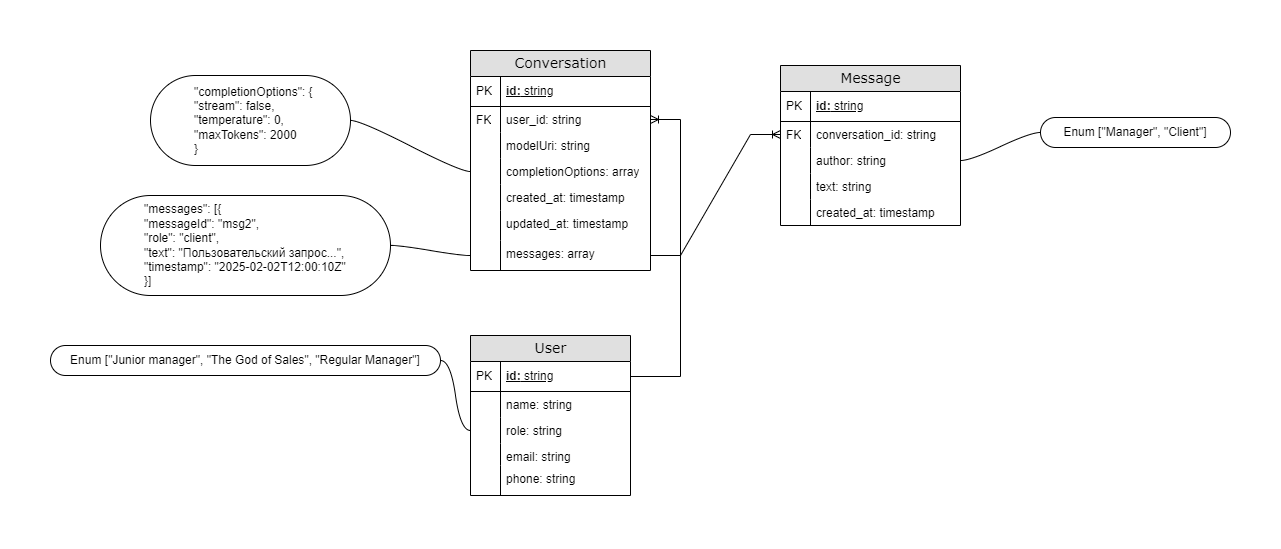

The diagram above was exported from draw.io. Its source (the exported page's mxGraphModel, read from the mxfile embedded in the PNG):
<mxGraphModel dx="2295" dy="697" grid="1" gridSize="10" guides="1" tooltips="1" connect="1" arrows="1" fold="1" page="1" pageScale="1" pageWidth="1100" pageHeight="850" background="none" math="0" shadow="0">
  <root>
    <mxCell id="0" />
    <mxCell id="1" parent="0" />
    <mxCell id="2e49270ec7c68f3f-80" value="Conversation" style="swimlane;html=1;fontStyle=0;childLayout=stackLayout;horizontal=1;startSize=26;fillColor=#e0e0e0;horizontalStack=0;resizeParent=1;resizeLast=0;collapsible=1;marginBottom=0;swimlaneFillColor=#ffffff;align=center;rounded=0;shadow=0;comic=0;labelBackgroundColor=none;strokeWidth=1;fontFamily=Verdana;fontSize=14" parent="1" vertex="1">
      <mxGeometry x="30" y="35" width="180" height="220" as="geometry" />
    </mxCell>
    <mxCell id="2e49270ec7c68f3f-81" value="id:&lt;span style=&quot;font-weight: normal;&quot;&gt; string&lt;/span&gt;" style="shape=partialRectangle;top=0;left=0;right=0;bottom=1;html=1;align=left;verticalAlign=middle;fillColor=none;spacingLeft=34;spacingRight=4;whiteSpace=wrap;overflow=hidden;rotatable=0;points=[[0,0.5],[1,0.5]];portConstraint=eastwest;dropTarget=0;fontStyle=5;" parent="2e49270ec7c68f3f-80" vertex="1">
      <mxGeometry y="26" width="180" height="30" as="geometry" />
    </mxCell>
    <mxCell id="2e49270ec7c68f3f-82" value="PK" style="shape=partialRectangle;top=0;left=0;bottom=0;html=1;fillColor=none;align=left;verticalAlign=middle;spacingLeft=4;spacingRight=4;whiteSpace=wrap;overflow=hidden;rotatable=0;points=[];portConstraint=eastwest;part=1;" parent="2e49270ec7c68f3f-81" vertex="1" connectable="0">
      <mxGeometry width="30" height="30" as="geometry" />
    </mxCell>
    <mxCell id="2e49270ec7c68f3f-83" value="user_id: string" style="shape=partialRectangle;top=0;left=0;right=0;bottom=0;html=1;align=left;verticalAlign=top;fillColor=none;spacingLeft=34;spacingRight=4;whiteSpace=wrap;overflow=hidden;rotatable=0;points=[[0,0.5],[1,0.5]];portConstraint=eastwest;dropTarget=0;" parent="2e49270ec7c68f3f-80" vertex="1">
      <mxGeometry y="56" width="180" height="26" as="geometry" />
    </mxCell>
    <mxCell id="2e49270ec7c68f3f-84" value="FK" style="shape=partialRectangle;top=0;left=0;bottom=0;html=1;fillColor=none;align=left;verticalAlign=top;spacingLeft=4;spacingRight=4;whiteSpace=wrap;overflow=hidden;rotatable=0;points=[];portConstraint=eastwest;part=1;" parent="2e49270ec7c68f3f-83" vertex="1" connectable="0">
      <mxGeometry width="30" height="26" as="geometry" />
    </mxCell>
    <mxCell id="2e49270ec7c68f3f-85" value="modelUri: string" style="shape=partialRectangle;top=0;left=0;right=0;bottom=0;html=1;align=left;verticalAlign=top;fillColor=none;spacingLeft=34;spacingRight=4;whiteSpace=wrap;overflow=hidden;rotatable=0;points=[[0,0.5],[1,0.5]];portConstraint=eastwest;dropTarget=0;" parent="2e49270ec7c68f3f-80" vertex="1">
      <mxGeometry y="82" width="180" height="26" as="geometry" />
    </mxCell>
    <mxCell id="2e49270ec7c68f3f-86" value="" style="shape=partialRectangle;top=0;left=0;bottom=0;html=1;fillColor=none;align=left;verticalAlign=top;spacingLeft=4;spacingRight=4;whiteSpace=wrap;overflow=hidden;rotatable=0;points=[];portConstraint=eastwest;part=1;" parent="2e49270ec7c68f3f-85" vertex="1" connectable="0">
      <mxGeometry width="30" height="26" as="geometry" />
    </mxCell>
    <mxCell id="2e49270ec7c68f3f-87" value="completionOptions: array" style="shape=partialRectangle;top=0;left=0;right=0;bottom=0;html=1;align=left;verticalAlign=top;fillColor=none;spacingLeft=34;spacingRight=4;whiteSpace=wrap;overflow=hidden;rotatable=0;points=[[0,0.5],[1,0.5]];portConstraint=eastwest;dropTarget=0;" parent="2e49270ec7c68f3f-80" vertex="1">
      <mxGeometry y="108" width="180" height="26" as="geometry" />
    </mxCell>
    <mxCell id="2e49270ec7c68f3f-88" value="" style="shape=partialRectangle;top=0;left=0;bottom=0;html=1;fillColor=none;align=left;verticalAlign=top;spacingLeft=4;spacingRight=4;whiteSpace=wrap;overflow=hidden;rotatable=0;points=[];portConstraint=eastwest;part=1;" parent="2e49270ec7c68f3f-87" vertex="1" connectable="0">
      <mxGeometry width="30" height="26" as="geometry" />
    </mxCell>
    <mxCell id="e215ys3Rsmdvh917_Yf4-1" value="created_at: timestamp" style="shape=partialRectangle;top=0;left=0;right=0;bottom=0;html=1;align=left;verticalAlign=top;fillColor=none;spacingLeft=34;spacingRight=4;whiteSpace=wrap;overflow=hidden;rotatable=0;points=[[0,0.5],[1,0.5]];portConstraint=eastwest;dropTarget=0;" vertex="1" parent="2e49270ec7c68f3f-80">
      <mxGeometry y="134" width="180" height="26" as="geometry" />
    </mxCell>
    <mxCell id="e215ys3Rsmdvh917_Yf4-2" value="" style="shape=partialRectangle;top=0;left=0;bottom=0;html=1;fillColor=none;align=left;verticalAlign=top;spacingLeft=4;spacingRight=4;whiteSpace=wrap;overflow=hidden;rotatable=0;points=[];portConstraint=eastwest;part=1;" vertex="1" connectable="0" parent="e215ys3Rsmdvh917_Yf4-1">
      <mxGeometry width="30" height="26" as="geometry" />
    </mxCell>
    <mxCell id="e215ys3Rsmdvh917_Yf4-3" value="updated_at: timestamp" style="shape=partialRectangle;top=0;left=0;right=0;bottom=0;html=1;align=left;verticalAlign=top;fillColor=none;spacingLeft=34;spacingRight=4;whiteSpace=wrap;overflow=hidden;rotatable=0;points=[[0,0.5],[1,0.5]];portConstraint=eastwest;dropTarget=0;" vertex="1" parent="2e49270ec7c68f3f-80">
      <mxGeometry y="160" width="180" height="30" as="geometry" />
    </mxCell>
    <mxCell id="e215ys3Rsmdvh917_Yf4-4" value="" style="shape=partialRectangle;top=0;left=0;bottom=0;html=1;fillColor=none;align=left;verticalAlign=top;spacingLeft=4;spacingRight=4;whiteSpace=wrap;overflow=hidden;rotatable=0;points=[];portConstraint=eastwest;part=1;" vertex="1" connectable="0" parent="e215ys3Rsmdvh917_Yf4-3">
      <mxGeometry width="30" height="29.99999999999999" as="geometry" />
    </mxCell>
    <mxCell id="e215ys3Rsmdvh917_Yf4-36" value="messages: array" style="shape=partialRectangle;top=0;left=0;right=0;bottom=0;html=1;align=left;verticalAlign=top;fillColor=none;spacingLeft=34;spacingRight=4;whiteSpace=wrap;overflow=hidden;rotatable=0;points=[[0,0.5],[1,0.5]];portConstraint=eastwest;dropTarget=0;" vertex="1" parent="2e49270ec7c68f3f-80">
      <mxGeometry y="190" width="180" height="30" as="geometry" />
    </mxCell>
    <mxCell id="e215ys3Rsmdvh917_Yf4-37" value="" style="shape=partialRectangle;top=0;left=0;bottom=0;html=1;fillColor=none;align=left;verticalAlign=top;spacingLeft=4;spacingRight=4;whiteSpace=wrap;overflow=hidden;rotatable=0;points=[];portConstraint=eastwest;part=1;" vertex="1" connectable="0" parent="e215ys3Rsmdvh917_Yf4-36">
      <mxGeometry width="30" height="29.999999999999993" as="geometry" />
    </mxCell>
    <mxCell id="e215ys3Rsmdvh917_Yf4-5" value="Message" style="swimlane;html=1;fontStyle=0;childLayout=stackLayout;horizontal=1;startSize=26;fillColor=#e0e0e0;horizontalStack=0;resizeParent=1;resizeLast=0;collapsible=1;marginBottom=0;swimlaneFillColor=#ffffff;align=center;rounded=0;shadow=0;comic=0;labelBackgroundColor=none;strokeWidth=1;fontFamily=Verdana;fontSize=14" vertex="1" parent="1">
      <mxGeometry x="340" y="50" width="180" height="160" as="geometry" />
    </mxCell>
    <mxCell id="e215ys3Rsmdvh917_Yf4-6" value="id:&lt;span style=&quot;font-weight: normal;&quot;&gt; string&lt;/span&gt;" style="shape=partialRectangle;top=0;left=0;right=0;bottom=1;html=1;align=left;verticalAlign=middle;fillColor=none;spacingLeft=34;spacingRight=4;whiteSpace=wrap;overflow=hidden;rotatable=0;points=[[0,0.5],[1,0.5]];portConstraint=eastwest;dropTarget=0;fontStyle=5;" vertex="1" parent="e215ys3Rsmdvh917_Yf4-5">
      <mxGeometry y="26" width="180" height="30" as="geometry" />
    </mxCell>
    <mxCell id="e215ys3Rsmdvh917_Yf4-7" value="PK" style="shape=partialRectangle;top=0;left=0;bottom=0;html=1;fillColor=none;align=left;verticalAlign=middle;spacingLeft=4;spacingRight=4;whiteSpace=wrap;overflow=hidden;rotatable=0;points=[];portConstraint=eastwest;part=1;" vertex="1" connectable="0" parent="e215ys3Rsmdvh917_Yf4-6">
      <mxGeometry width="30" height="30" as="geometry" />
    </mxCell>
    <mxCell id="e215ys3Rsmdvh917_Yf4-8" value="conversation_id: string" style="shape=partialRectangle;top=0;left=0;right=0;bottom=0;html=1;align=left;verticalAlign=top;fillColor=none;spacingLeft=34;spacingRight=4;whiteSpace=wrap;overflow=hidden;rotatable=0;points=[[0,0.5],[1,0.5]];portConstraint=eastwest;dropTarget=0;" vertex="1" parent="e215ys3Rsmdvh917_Yf4-5">
      <mxGeometry y="56" width="180" height="26" as="geometry" />
    </mxCell>
    <mxCell id="e215ys3Rsmdvh917_Yf4-9" value="FK" style="shape=partialRectangle;top=0;left=0;bottom=0;html=1;fillColor=none;align=left;verticalAlign=top;spacingLeft=4;spacingRight=4;whiteSpace=wrap;overflow=hidden;rotatable=0;points=[];portConstraint=eastwest;part=1;" vertex="1" connectable="0" parent="e215ys3Rsmdvh917_Yf4-8">
      <mxGeometry width="30" height="26" as="geometry" />
    </mxCell>
    <mxCell id="e215ys3Rsmdvh917_Yf4-10" value="author: string" style="shape=partialRectangle;top=0;left=0;right=0;bottom=0;html=1;align=left;verticalAlign=top;fillColor=none;spacingLeft=34;spacingRight=4;whiteSpace=wrap;overflow=hidden;rotatable=0;points=[[0,0.5],[1,0.5]];portConstraint=eastwest;dropTarget=0;" vertex="1" parent="e215ys3Rsmdvh917_Yf4-5">
      <mxGeometry y="82" width="180" height="26" as="geometry" />
    </mxCell>
    <mxCell id="e215ys3Rsmdvh917_Yf4-11" value="" style="shape=partialRectangle;top=0;left=0;bottom=0;html=1;fillColor=none;align=left;verticalAlign=top;spacingLeft=4;spacingRight=4;whiteSpace=wrap;overflow=hidden;rotatable=0;points=[];portConstraint=eastwest;part=1;" vertex="1" connectable="0" parent="e215ys3Rsmdvh917_Yf4-10">
      <mxGeometry width="30" height="26" as="geometry" />
    </mxCell>
    <mxCell id="e215ys3Rsmdvh917_Yf4-12" value="text: string" style="shape=partialRectangle;top=0;left=0;right=0;bottom=0;html=1;align=left;verticalAlign=top;fillColor=none;spacingLeft=34;spacingRight=4;whiteSpace=wrap;overflow=hidden;rotatable=0;points=[[0,0.5],[1,0.5]];portConstraint=eastwest;dropTarget=0;" vertex="1" parent="e215ys3Rsmdvh917_Yf4-5">
      <mxGeometry y="108" width="180" height="26" as="geometry" />
    </mxCell>
    <mxCell id="e215ys3Rsmdvh917_Yf4-13" value="" style="shape=partialRectangle;top=0;left=0;bottom=0;html=1;fillColor=none;align=left;verticalAlign=top;spacingLeft=4;spacingRight=4;whiteSpace=wrap;overflow=hidden;rotatable=0;points=[];portConstraint=eastwest;part=1;" vertex="1" connectable="0" parent="e215ys3Rsmdvh917_Yf4-12">
      <mxGeometry width="30" height="26" as="geometry" />
    </mxCell>
    <mxCell id="e215ys3Rsmdvh917_Yf4-14" value="created_at: timestamp" style="shape=partialRectangle;top=0;left=0;right=0;bottom=0;html=1;align=left;verticalAlign=top;fillColor=none;spacingLeft=34;spacingRight=4;whiteSpace=wrap;overflow=hidden;rotatable=0;points=[[0,0.5],[1,0.5]];portConstraint=eastwest;dropTarget=0;" vertex="1" parent="e215ys3Rsmdvh917_Yf4-5">
      <mxGeometry y="134" width="180" height="26" as="geometry" />
    </mxCell>
    <mxCell id="e215ys3Rsmdvh917_Yf4-15" value="" style="shape=partialRectangle;top=0;left=0;bottom=0;html=1;fillColor=none;align=left;verticalAlign=top;spacingLeft=4;spacingRight=4;whiteSpace=wrap;overflow=hidden;rotatable=0;points=[];portConstraint=eastwest;part=1;" vertex="1" connectable="0" parent="e215ys3Rsmdvh917_Yf4-14">
      <mxGeometry width="30" height="26" as="geometry" />
    </mxCell>
    <mxCell id="e215ys3Rsmdvh917_Yf4-18" value="" style="edgeStyle=entityRelationEdgeStyle;fontSize=12;html=1;endArrow=ERoneToMany;rounded=0;" edge="1" parent="1" source="e215ys3Rsmdvh917_Yf4-36" target="e215ys3Rsmdvh917_Yf4-8">
      <mxGeometry width="100" height="100" relative="1" as="geometry">
        <mxPoint x="170" y="240" as="sourcePoint" />
        <mxPoint x="270" y="140" as="targetPoint" />
      </mxGeometry>
    </mxCell>
    <mxCell id="e215ys3Rsmdvh917_Yf4-19" value="User" style="swimlane;html=1;fontStyle=0;childLayout=stackLayout;horizontal=1;startSize=26;fillColor=#e0e0e0;horizontalStack=0;resizeParent=1;resizeLast=0;collapsible=1;marginBottom=0;swimlaneFillColor=#ffffff;align=center;rounded=0;shadow=0;comic=0;labelBackgroundColor=none;strokeWidth=1;fontFamily=Verdana;fontSize=14" vertex="1" parent="1">
      <mxGeometry x="30" y="320" width="160" height="160" as="geometry" />
    </mxCell>
    <mxCell id="e215ys3Rsmdvh917_Yf4-20" value="id:&lt;span style=&quot;font-weight: normal;&quot;&gt; string&lt;/span&gt;" style="shape=partialRectangle;top=0;left=0;right=0;bottom=1;html=1;align=left;verticalAlign=middle;fillColor=none;spacingLeft=34;spacingRight=4;whiteSpace=wrap;overflow=hidden;rotatable=0;points=[[0,0.5],[1,0.5]];portConstraint=eastwest;dropTarget=0;fontStyle=5;" vertex="1" parent="e215ys3Rsmdvh917_Yf4-19">
      <mxGeometry y="26" width="160" height="30" as="geometry" />
    </mxCell>
    <mxCell id="e215ys3Rsmdvh917_Yf4-21" value="PK" style="shape=partialRectangle;top=0;left=0;bottom=0;html=1;fillColor=none;align=left;verticalAlign=middle;spacingLeft=4;spacingRight=4;whiteSpace=wrap;overflow=hidden;rotatable=0;points=[];portConstraint=eastwest;part=1;" vertex="1" connectable="0" parent="e215ys3Rsmdvh917_Yf4-20">
      <mxGeometry width="30" height="30" as="geometry" />
    </mxCell>
    <mxCell id="e215ys3Rsmdvh917_Yf4-22" value="name: string" style="shape=partialRectangle;top=0;left=0;right=0;bottom=0;html=1;align=left;verticalAlign=top;fillColor=none;spacingLeft=34;spacingRight=4;whiteSpace=wrap;overflow=hidden;rotatable=0;points=[[0,0.5],[1,0.5]];portConstraint=eastwest;dropTarget=0;" vertex="1" parent="e215ys3Rsmdvh917_Yf4-19">
      <mxGeometry y="56" width="160" height="26" as="geometry" />
    </mxCell>
    <mxCell id="e215ys3Rsmdvh917_Yf4-23" value="" style="shape=partialRectangle;top=0;left=0;bottom=0;html=1;fillColor=none;align=left;verticalAlign=top;spacingLeft=4;spacingRight=4;whiteSpace=wrap;overflow=hidden;rotatable=0;points=[];portConstraint=eastwest;part=1;" vertex="1" connectable="0" parent="e215ys3Rsmdvh917_Yf4-22">
      <mxGeometry width="30" height="26" as="geometry" />
    </mxCell>
    <mxCell id="e215ys3Rsmdvh917_Yf4-24" value="role: string" style="shape=partialRectangle;top=0;left=0;right=0;bottom=0;html=1;align=left;verticalAlign=top;fillColor=none;spacingLeft=34;spacingRight=4;whiteSpace=wrap;overflow=hidden;rotatable=0;points=[[0,0.5],[1,0.5]];portConstraint=eastwest;dropTarget=0;" vertex="1" parent="e215ys3Rsmdvh917_Yf4-19">
      <mxGeometry y="82" width="160" height="26" as="geometry" />
    </mxCell>
    <mxCell id="e215ys3Rsmdvh917_Yf4-25" value="" style="shape=partialRectangle;top=0;left=0;bottom=0;html=1;fillColor=none;align=left;verticalAlign=top;spacingLeft=4;spacingRight=4;whiteSpace=wrap;overflow=hidden;rotatable=0;points=[];portConstraint=eastwest;part=1;" vertex="1" connectable="0" parent="e215ys3Rsmdvh917_Yf4-24">
      <mxGeometry width="30" height="26" as="geometry" />
    </mxCell>
    <mxCell id="e215ys3Rsmdvh917_Yf4-32" value="email: string" style="shape=partialRectangle;top=0;left=0;right=0;bottom=0;html=1;align=left;verticalAlign=top;fillColor=none;spacingLeft=34;spacingRight=4;whiteSpace=wrap;overflow=hidden;rotatable=0;points=[[0,0.5],[1,0.5]];portConstraint=eastwest;dropTarget=0;" vertex="1" parent="e215ys3Rsmdvh917_Yf4-19">
      <mxGeometry y="108" width="160" height="22" as="geometry" />
    </mxCell>
    <mxCell id="e215ys3Rsmdvh917_Yf4-33" value="" style="shape=partialRectangle;top=0;left=0;bottom=0;html=1;fillColor=none;align=left;verticalAlign=top;spacingLeft=4;spacingRight=4;whiteSpace=wrap;overflow=hidden;rotatable=0;points=[];portConstraint=eastwest;part=1;" vertex="1" connectable="0" parent="e215ys3Rsmdvh917_Yf4-32">
      <mxGeometry width="30" height="22" as="geometry" />
    </mxCell>
    <mxCell id="e215ys3Rsmdvh917_Yf4-34" value="phone: string" style="shape=partialRectangle;top=0;left=0;right=0;bottom=0;html=1;align=left;verticalAlign=top;fillColor=none;spacingLeft=34;spacingRight=4;whiteSpace=wrap;overflow=hidden;rotatable=0;points=[[0,0.5],[1,0.5]];portConstraint=eastwest;dropTarget=0;" vertex="1" parent="e215ys3Rsmdvh917_Yf4-19">
      <mxGeometry y="130" width="160" height="30" as="geometry" />
    </mxCell>
    <mxCell id="e215ys3Rsmdvh917_Yf4-35" value="" style="shape=partialRectangle;top=0;left=0;bottom=0;html=1;fillColor=none;align=left;verticalAlign=top;spacingLeft=4;spacingRight=4;whiteSpace=wrap;overflow=hidden;rotatable=0;points=[];portConstraint=eastwest;part=1;" vertex="1" connectable="0" parent="e215ys3Rsmdvh917_Yf4-34">
      <mxGeometry width="30" height="30" as="geometry" />
    </mxCell>
    <mxCell id="e215ys3Rsmdvh917_Yf4-31" value="" style="edgeStyle=entityRelationEdgeStyle;fontSize=12;html=1;endArrow=ERoneToMany;rounded=0;" edge="1" parent="1" source="e215ys3Rsmdvh917_Yf4-20" target="2e49270ec7c68f3f-83">
      <mxGeometry width="100" height="100" relative="1" as="geometry">
        <mxPoint x="170" y="360" as="sourcePoint" />
        <mxPoint x="200" y="110" as="targetPoint" />
        <Array as="points">
          <mxPoint x="140" y="380" />
          <mxPoint x="130" y="310" />
          <mxPoint x="80" y="350" />
          <mxPoint x="120" y="350" />
          <mxPoint x="160" y="330" />
          <mxPoint x="280" y="330" />
          <mxPoint x="270" y="420" />
          <mxPoint x="110" y="240" />
          <mxPoint x="210" y="350" />
          <mxPoint x="100" y="330" />
        </Array>
      </mxGeometry>
    </mxCell>
    <mxCell id="e215ys3Rsmdvh917_Yf4-43" value="Enum [&quot;Junior manager&quot;, &quot;&lt;span style=&quot;white-space-collapse: preserve;&quot;&gt;The &lt;/span&gt;&lt;span style=&quot;white-space-collapse: preserve;&quot; data-src-align=&quot;0:3&quot; class=&quot;EzKURWReUAB5oZgtQNkl&quot;&gt;God&lt;/span&gt;&lt;span style=&quot;white-space-collapse: preserve;&quot;&gt; of &lt;/span&gt;&lt;span style=&quot;white-space-collapse: preserve;&quot; data-src-align=&quot;4:6&quot; class=&quot;EzKURWReUAB5oZgtQNkl&quot;&gt;Sales&lt;/span&gt;&quot;, &quot;Regular Manager&lt;span style=&quot;background-color: transparent; color: light-dark(rgb(0, 0, 0), rgb(255, 255, 255));&quot;&gt;&quot;]&lt;/span&gt;" style="whiteSpace=wrap;html=1;rounded=1;arcSize=50;align=center;verticalAlign=middle;strokeWidth=1;autosize=1;spacing=4;treeFolding=1;treeMoving=1;newEdgeStyle={&quot;edgeStyle&quot;:&quot;entityRelationEdgeStyle&quot;,&quot;startArrow&quot;:&quot;none&quot;,&quot;endArrow&quot;:&quot;none&quot;,&quot;segment&quot;:10,&quot;curved&quot;:1,&quot;sourcePerimeterSpacing&quot;:0,&quot;targetPerimeterSpacing&quot;:0};" vertex="1" parent="1">
      <mxGeometry x="-390" y="330" width="390" height="30" as="geometry" />
    </mxCell>
    <mxCell id="e215ys3Rsmdvh917_Yf4-44" value="" style="edgeStyle=entityRelationEdgeStyle;startArrow=none;endArrow=none;segment=10;curved=1;sourcePerimeterSpacing=0;targetPerimeterSpacing=0;rounded=0;" edge="1" target="e215ys3Rsmdvh917_Yf4-43" parent="1" source="e215ys3Rsmdvh917_Yf4-24">
      <mxGeometry relative="1" as="geometry">
        <mxPoint x="-160" y="280" as="sourcePoint" />
      </mxGeometry>
    </mxCell>
    <mxCell id="e215ys3Rsmdvh917_Yf4-45" value="&lt;blockquote style=&quot;margin: 0 0 0 40px; border: none; padding: 0px;&quot;&gt;&lt;span class=&quot;hljs-attr&quot;&gt;&quot;messages&quot;&lt;/span&gt;&lt;span class=&quot;hljs-punctuation&quot;&gt;:&lt;/span&gt; &lt;span class=&quot;hljs-punctuation&quot;&gt;[&lt;span style=&quot;background-color: transparent; color: light-dark(rgb(0, 0, 0), rgb(255, 255, 255));&quot;&gt;{&lt;/span&gt;&lt;/span&gt;&lt;/blockquote&gt;&lt;blockquote style=&quot;margin: 0 0 0 40px; border: none; padding: 0px;&quot;&gt;&lt;span class=&quot;hljs-punctuation&quot;&gt;&lt;span style=&quot;background-color: transparent; color: light-dark(rgb(0, 0, 0), rgb(255, 255, 255));&quot; class=&quot;hljs-attr&quot;&gt;&quot;messageId&quot;&lt;/span&gt;&lt;span style=&quot;background-color: transparent; color: light-dark(rgb(0, 0, 0), rgb(255, 255, 255));&quot; class=&quot;hljs-punctuation&quot;&gt;:&lt;/span&gt;&lt;span style=&quot;background-color: transparent; color: light-dark(rgb(0, 0, 0), rgb(255, 255, 255));&quot;&gt; &lt;/span&gt;&lt;span style=&quot;background-color: transparent; color: light-dark(rgb(0, 0, 0), rgb(255, 255, 255));&quot; class=&quot;hljs-string&quot;&gt;&quot;msg2&quot;&lt;/span&gt;&lt;span style=&quot;background-color: transparent; color: light-dark(rgb(0, 0, 0), rgb(255, 255, 255));&quot; class=&quot;hljs-punctuation&quot;&gt;,&lt;/span&gt;&lt;br&gt;&lt;/span&gt;&lt;span class=&quot;hljs-attr&quot;&gt;&quot;role&quot;&lt;/span&gt;&lt;span class=&quot;hljs-punctuation&quot;&gt;:&lt;/span&gt; &lt;span class=&quot;hljs-string&quot;&gt;&quot;client&quot;&lt;/span&gt;&lt;span class=&quot;hljs-punctuation&quot;&gt;,&lt;br&gt;&lt;/span&gt;&lt;span class=&quot;hljs-attr&quot;&gt;&quot;text&quot;&lt;/span&gt;&lt;span class=&quot;hljs-punctuation&quot;&gt;:&lt;/span&gt; &lt;span class=&quot;hljs-string&quot;&gt;&quot;Пользовательский запрос...&quot;&lt;/span&gt;&lt;span class=&quot;hljs-punctuation&quot;&gt;,&lt;br&gt;&lt;/span&gt;&lt;span class=&quot;hljs-attr&quot;&gt;&quot;timestamp&quot;&lt;/span&gt;&lt;span class=&quot;hljs-punctuation&quot;&gt;:&lt;/span&gt; &lt;span class=&quot;hljs-string&quot;&gt;&quot;2025-02-02T12:00:10Z&quot;&lt;br&gt;&lt;/span&gt;&lt;span class=&quot;hljs-punctuation&quot;&gt;}]&lt;/span&gt;&lt;/blockquote&gt;                            " style="whiteSpace=wrap;html=1;rounded=1;arcSize=50;align=left;verticalAlign=middle;strokeWidth=1;autosize=1;spacing=4;treeFolding=1;treeMoving=1;newEdgeStyle={&quot;edgeStyle&quot;:&quot;entityRelationEdgeStyle&quot;,&quot;startArrow&quot;:&quot;none&quot;,&quot;endArrow&quot;:&quot;none&quot;,&quot;segment&quot;:10,&quot;curved&quot;:1,&quot;sourcePerimeterSpacing&quot;:0,&quot;targetPerimeterSpacing&quot;:0};" vertex="1" parent="1">
      <mxGeometry x="-340" y="180" width="290" height="100" as="geometry" />
    </mxCell>
    <mxCell id="e215ys3Rsmdvh917_Yf4-46" value="" style="edgeStyle=entityRelationEdgeStyle;startArrow=none;endArrow=none;segment=10;curved=1;sourcePerimeterSpacing=0;targetPerimeterSpacing=0;rounded=0;" edge="1" target="e215ys3Rsmdvh917_Yf4-45" parent="1" source="e215ys3Rsmdvh917_Yf4-36">
      <mxGeometry relative="1" as="geometry">
        <mxPoint x="-40" y="209.9999999999999" as="sourcePoint" />
        <Array as="points">
          <mxPoint x="60" y="250" />
        </Array>
      </mxGeometry>
    </mxCell>
    <mxCell id="e215ys3Rsmdvh917_Yf4-48" style="edgeStyle=entityRelationEdgeStyle;rounded=0;orthogonalLoop=1;jettySize=auto;html=1;startArrow=none;endArrow=none;segment=10;curved=1;sourcePerimeterSpacing=0;targetPerimeterSpacing=0;" edge="1" parent="1" source="e215ys3Rsmdvh917_Yf4-47" target="2e49270ec7c68f3f-87">
      <mxGeometry relative="1" as="geometry" />
    </mxCell>
    <mxCell id="e215ys3Rsmdvh917_Yf4-47" value="&lt;blockquote style=&quot;margin: 0 0 0 40px; border: none; padding: 0px;&quot;&gt;&lt;span class=&quot;hljs-attr&quot;&gt;&quot;completionOptions&quot;&lt;/span&gt;&lt;span class=&quot;hljs-punctuation&quot;&gt;:&lt;/span&gt; &lt;span class=&quot;hljs-punctuation&quot;&gt;{&lt;br&gt;&lt;/span&gt;&lt;span class=&quot;hljs-attr&quot;&gt;&quot;stream&quot;&lt;/span&gt;&lt;span class=&quot;hljs-punctuation&quot;&gt;:&lt;/span&gt; &lt;span class=&quot;hljs-literal&quot;&gt;false&lt;/span&gt;&lt;span class=&quot;hljs-punctuation&quot;&gt;,&lt;br&gt;&lt;/span&gt;&lt;span class=&quot;hljs-attr&quot;&gt;&quot;temperature&quot;&lt;/span&gt;&lt;span class=&quot;hljs-punctuation&quot;&gt;:&lt;/span&gt; &lt;span class=&quot;hljs-number&quot;&gt;0&lt;/span&gt;&lt;span class=&quot;hljs-punctuation&quot;&gt;,&lt;br&gt;&lt;/span&gt;&lt;span class=&quot;hljs-attr&quot;&gt;&quot;maxTokens&quot;&lt;/span&gt;&lt;span class=&quot;hljs-punctuation&quot;&gt;:&lt;/span&gt; &lt;span class=&quot;hljs-number&quot;&gt;2000&lt;br&gt;&lt;/span&gt;&lt;span class=&quot;hljs-punctuation&quot;&gt;}&lt;/span&gt;&lt;/blockquote&gt;              " style="whiteSpace=wrap;html=1;rounded=1;arcSize=50;align=left;verticalAlign=middle;strokeWidth=1;autosize=1;spacing=4;treeFolding=1;treeMoving=1;newEdgeStyle={&quot;edgeStyle&quot;:&quot;entityRelationEdgeStyle&quot;,&quot;startArrow&quot;:&quot;none&quot;,&quot;endArrow&quot;:&quot;none&quot;,&quot;segment&quot;:10,&quot;curved&quot;:1,&quot;sourcePerimeterSpacing&quot;:0,&quot;targetPerimeterSpacing&quot;:0};" vertex="1" parent="1">
      <mxGeometry x="-290" y="60" width="200" height="90" as="geometry" />
    </mxCell>
    <mxCell id="e215ys3Rsmdvh917_Yf4-50" style="edgeStyle=entityRelationEdgeStyle;rounded=0;orthogonalLoop=1;jettySize=auto;html=1;startArrow=none;endArrow=none;segment=10;curved=1;sourcePerimeterSpacing=0;targetPerimeterSpacing=0;" edge="1" parent="1" source="e215ys3Rsmdvh917_Yf4-49" target="e215ys3Rsmdvh917_Yf4-10">
      <mxGeometry relative="1" as="geometry" />
    </mxCell>
    <mxCell id="e215ys3Rsmdvh917_Yf4-49" value="Enum [&quot;Manager&quot;, &quot;Client&quot;]" style="whiteSpace=wrap;html=1;rounded=1;arcSize=50;align=center;verticalAlign=middle;strokeWidth=1;autosize=1;spacing=4;treeFolding=1;treeMoving=1;newEdgeStyle={&quot;edgeStyle&quot;:&quot;entityRelationEdgeStyle&quot;,&quot;startArrow&quot;:&quot;none&quot;,&quot;endArrow&quot;:&quot;none&quot;,&quot;segment&quot;:10,&quot;curved&quot;:1,&quot;sourcePerimeterSpacing&quot;:0,&quot;targetPerimeterSpacing&quot;:0};" vertex="1" parent="1">
      <mxGeometry x="600" y="102" width="190" height="30" as="geometry" />
    </mxCell>
  </root>
</mxGraphModel>